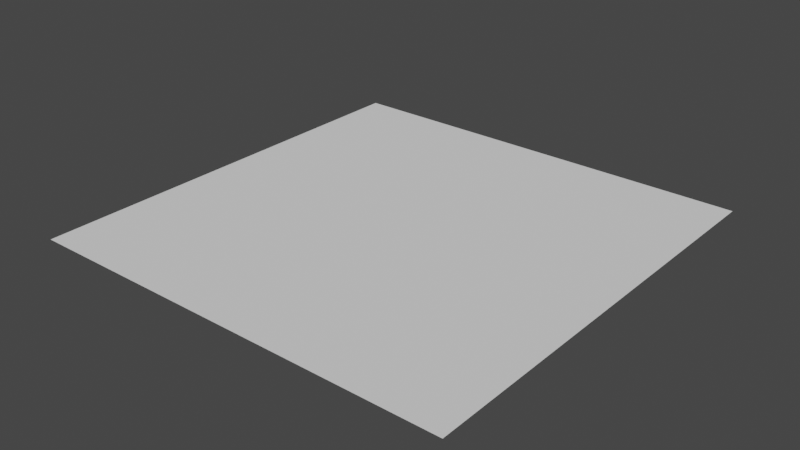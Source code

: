 # Source: GroundTile.blend  (saved by Blender 2.80.75; exported with 4.5.12 LTS)
import bpy
from mathutils import Matrix  # noqa: F401  (used for matrix-valued properties, if any)

bpy.ops.wm.read_factory_settings(use_empty=True)
scene = bpy.context.scene
scene.name = 'Scene'

# ---- collections
col_collection = bpy.data.collections.new('Collection'); scene.collection.children.link(col_collection)

# ---- world
world_world = bpy.data.worlds.new('World'); scene.world = world_world
world_world.use_nodes = True; world_world.node_tree.nodes.clear()
_N = world_world.node_tree.nodes; _L = world_world.node_tree.links
n0 = _N.new('ShaderNodeOutputWorld'); n0.name = 'World Output'; n0.location = (300, 300)
n1 = _N.new('ShaderNodeBackground'); n1.name = 'Background'; n1.location = (10, 300)
n1.inputs[0].default_value = (0.05088, 0.05088, 0.05088, 1.0)
_L.new(n1.outputs[0], n0.inputs[0])
n0.is_active_output = True
world_world.color = (0.05088, 0.05088, 0.05088)
world_world.use_sun_shadow = False
world_world.sun_shadow_jitter_overblur = 0.0

# ---- meshes
me_cube_001 = bpy.data.meshes.new('Cube.001')
me_cube_001.from_pydata([(-2.0, -2.0, 0.0), (-2.0, 2.0, 0.0), (2.0, -2.0, 0.0), (2.0, 2.0, 0.0)], [], [(3, 1, 0, 2)])
_uv = me_cube_001.uv_layers.new(name='UVMap')
_uv.uv.foreach_set('vector', [0.625, 0.5, 0.875, 0.5, 0.875, 0.75, 0.625, 0.75])
me_cube_001.use_remesh_preserve_volume = False
me_cube_001.use_remesh_preserve_attributes = False
me_cube_001.use_mirror_vertex_groups = False
me_cube_001.update()

# ---- objects
ob_cube = bpy.data.objects.new('Cube', me_cube_001)

# ---- transforms, parenting, visibility, modifiers, constraints
ob_cube.location = (0.0, 0.0, 0.0)
ob_cube.lineart.crease_threshold = 0.0

# ---- collection membership
col_collection.objects.link(ob_cube)

# ---- scene / render settings (as saved in the file)
scene.frame_start = 1; scene.frame_end = 250; scene.frame_set(1)
scene.render.engine = 'BLENDER_EEVEE_NEXT'
scene.cycles.use_denoising = False
scene.cycles.samples = 128
scene.cycles.sampling_pattern = 'TABULATED_SOBOL'
scene.cycles.use_adaptive_sampling = False
scene.cycles.use_light_tree = False
scene.view_settings.view_transform = 'Filmic'
bpy.context.view_layer.update()

# ---- added for rendering (the .blend has no active camera and no usable light): camera, sun
cam_auto = bpy.data.cameras.new('AutoCamera')
cam_auto.lens = 50.0
cam_auto.sensor_width = 36.0
cam_auto.clip_end = 1000.0
ob_auto_camera = bpy.data.objects.new('AutoCamera', cam_auto)
scene.collection.objects.link(ob_auto_camera)
ob_auto_camera.location = (5.23386, -6.28063, 4.18709)
ob_auto_camera.rotation_euler = (1.09748, -7.21219e-08, 0.694738)
scene.camera = ob_auto_camera
light_auto_sun = bpy.data.lights.new('AutoSun', 'SUN')
light_auto_sun.energy = 3.0
light_auto_sun.angle = 0.0523599
ob_auto_sun = bpy.data.objects.new('AutoSun', light_auto_sun)
scene.collection.objects.link(ob_auto_sun)
ob_auto_sun.rotation_euler = (0.872665, 0.174533, 0.523599)
bpy.context.view_layer.update()
